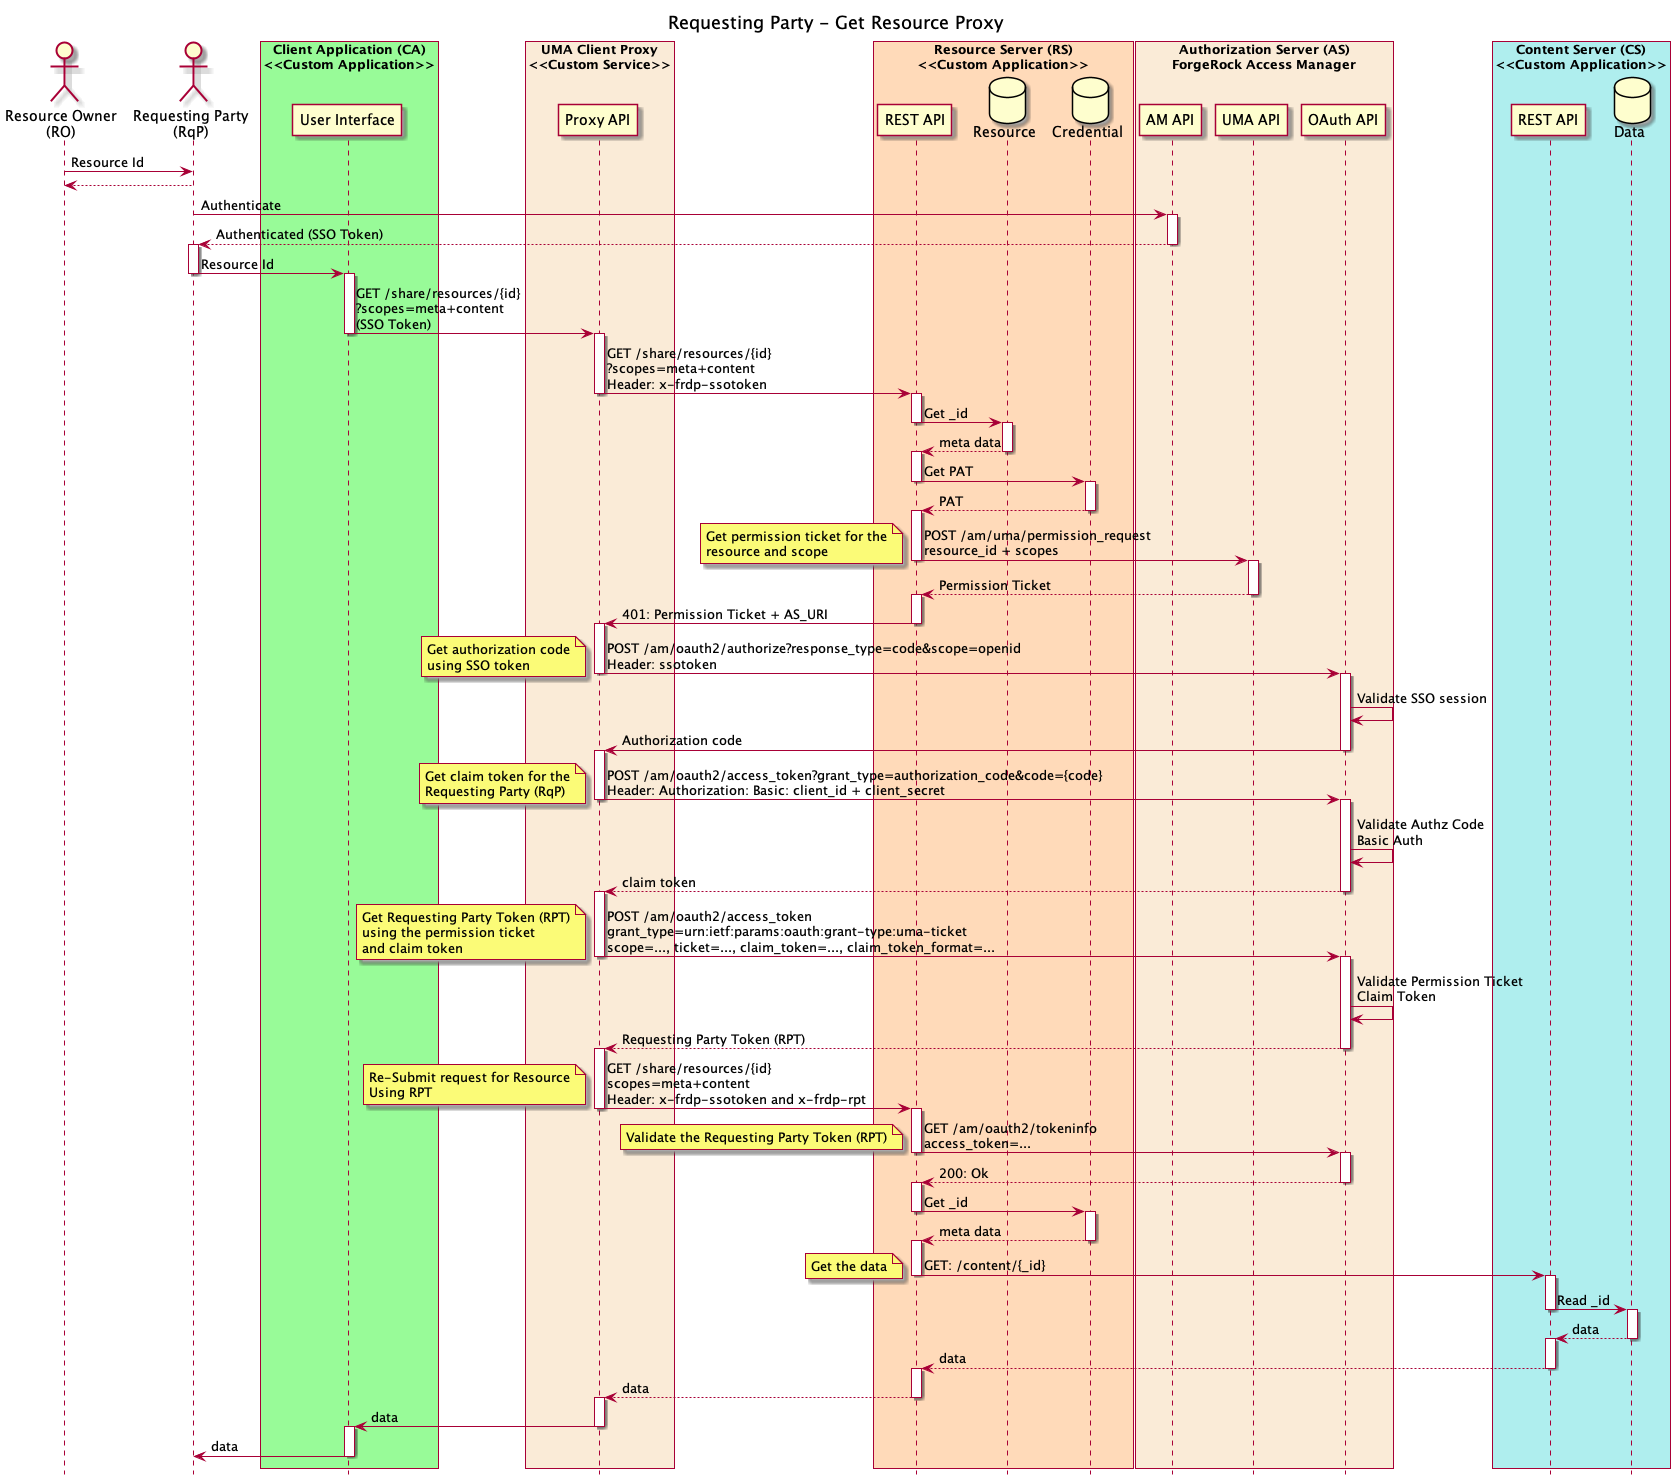

The diagram above was rendered by PlantUML. Its source (embedded in the PNG):
@startuml
title Requesting Party - Get Resource Proxy
hide footbox

actor "Resource Owner\n(RO)" as RO

actor "Requesting Party\n(RqP)" as RQP

box "Client Application (CA)\n<<Custom Application>>" #palegreen
participant "User Interface" as CAUI
end box

box "UMA Client Proxy\n<<Custom Service>>" #antiquewhite
participant "Proxy API" as CLIENTPROXY
end box

box "Resource Server (RS)\n<<Custom Application>>" #peachpuff
participant "REST API" as RSREST
database "Resource" as RSRESOURCE
database "Credential" as RSCRED
end box

box "Authorization Server (AS)\nForgeRock Access Manager" #antiquewhite
participant "AM API" as AMREST
participant "UMA API" as UMAREST
participant "OAuth API" as OAUTHREST
end box

box "Content Server (CS)\n<<Custom Application>>" #paleturquoise
participant "REST API" as CSREST
database "Data" as CSDATA
end box

RO->RQP: Resource Id

RQP-->RO

RQP->AMREST: Authenticate

activate AMREST

AMREST-->RQP: Authenticated (SSO Token)

deactivate AMREST

activate RQP

RQP->CAUI: Resource Id

deactivate RQP

activate CAUI

CAUI->CLIENTPROXY: GET /share/resources/{id}\n?scopes=meta+content\n(SSO Token)

deactivate CAUI

activate CLIENTPROXY

CLIENTPROXY->RSREST: GET /share/resources/{id}\n?scopes=meta+content\nHeader: x-frdp-ssotoken

deactivate CLIENTPROXY

activate RSREST

RSREST->RSRESOURCE: Get _id

deactivate RSREST

activate RSRESOURCE

RSRESOURCE-->RSREST: meta data

deactivate RSRESOURCE

activate RSREST

RSREST->RSCRED: Get PAT

deactivate RSREST

activate RSCRED

RSCRED-->RSREST: PAT

deactivate RSCRED

activate RSREST

RSREST->UMAREST: POST /am/uma/permission_request\nresource_id + scopes

note left: Get permission ticket for the\nresource and scope

deactivate RSREST

activate UMAREST

UMAREST-->RSREST: Permission Ticket

deactivate UMAREST

activate RSREST

RSREST->CLIENTPROXY: 401: Permission Ticket + AS_URI

deactivate RSREST

activate CLIENTPROXY

CLIENTPROXY->OAUTHREST: POST /am/oauth2/authorize?response_type=code&scope=openid\nHeader: ssotoken

note left: Get authorization code\nusing SSO token

deactivate CLIENTPROXY

activate OAUTHREST

OAUTHREST->OAUTHREST: Validate SSO session

OAUTHREST->CLIENTPROXY: Authorization code

deactivate OAUTHREST

activate CLIENTPROXY

CLIENTPROXY->OAUTHREST: POST /am/oauth2/access_token?grant_type=authorization_code&code={code}\nHeader: Authorization: Basic: client_id + client_secret

note left: Get claim token for the\nRequesting Party (RqP)

deactivate CLIENTPROXY

activate OAUTHREST

OAUTHREST->OAUTHREST: Validate Authz Code\nBasic Auth

OAUTHREST-->CLIENTPROXY: claim token

deactivate OAUTHREST

activate CLIENTPROXY

CLIENTPROXY->OAUTHREST: POST /am/oauth2/access_token\ngrant_type=urn:ietf:params:oauth:grant-type:uma-ticket\nscope=..., ticket=..., claim_token=..., claim_token_format=...

note left: Get Requesting Party Token (RPT)\nusing the permission ticket\nand claim token

deactivate CLIENTPROXY

activate OAUTHREST

OAUTHREST->OAUTHREST: Validate Permission Ticket\nClaim Token

OAUTHREST-->CLIENTPROXY: Requesting Party Token (RPT)

deactivate OAUTHREST

activate CLIENTPROXY

CLIENTPROXY->RSREST: GET /share/resources/{id}\nscopes=meta+content\nHeader: x-frdp-ssotoken and x-frdp-rpt

note left: Re-Submit request for Resource\nUsing RPT

deactivate CLIENTPROXY

activate RSREST

RSREST->OAUTHREST: GET /am/oauth2/tokeninfo\naccess_token=...

note left: Validate the Requesting Party Token (RPT)

deactivate RSREST

activate OAUTHREST

OAUTHREST-->RSREST: 200: Ok

deactivate OAUTHREST

activate RSREST

RSREST->RSCRED: Get _id

deactivate RSREST

activate RSCRED

RSCRED-->RSREST: meta data

deactivate RSCRED

activate RSREST

RSREST->CSREST: GET: /content/{_id}

note left: Get the data

deactivate RSREST

activate CSREST

CSREST->CSDATA: Read _id

deactivate CSREST

activate CSDATA

CSDATA-->CSREST: data

deactivate CSDATA

activate CSREST

CSREST-->RSREST: data

deactivate CSREST

activate RSREST

RSREST-->CLIENTPROXY: data

deactivate RSREST

activate CLIENTPROXY

CLIENTPROXY->CAUI: data

deactivate CLIENTPROXY

activate CAUI

CAUI->RQP: data

deactivate CAUI

@enduml